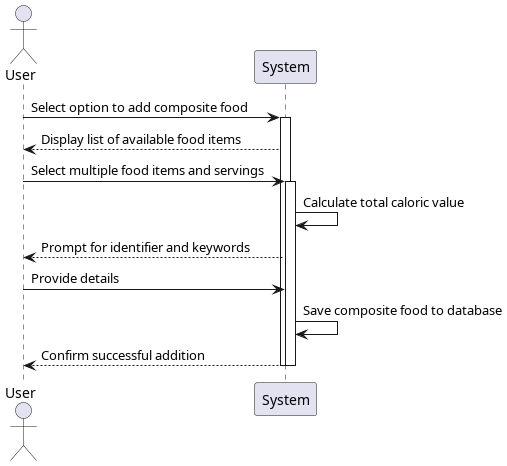

The diagram above was rendered by PlantUML. Its source (embedded in the PNG):
@startuml uc2
actor User
participant "System" as System

User -> System : Select option to add composite food
activate System

System --> User : Display list of available food items
User -> System : Select multiple food items and servings
activate System

System -> System : Calculate total caloric value
System --> User : Prompt for identifier and keywords
User -> System : Provide details
System -> System : Save composite food to database
System --> User : Confirm successful addition
deactivate System
deactivate System

@enduml